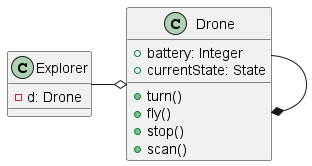

The diagram above was rendered by PlantUML. Its source (embedded in the PNG):
@startuml SingletonPattern

class Drone {
    +battery: Integer
    +currentState: State
    +turn()
    +fly()
    +stop()
    +scan()
}
class Explorer {
    - d: Drone
}

Explorer -right-o Drone
Drone --* Drone 

@enduml